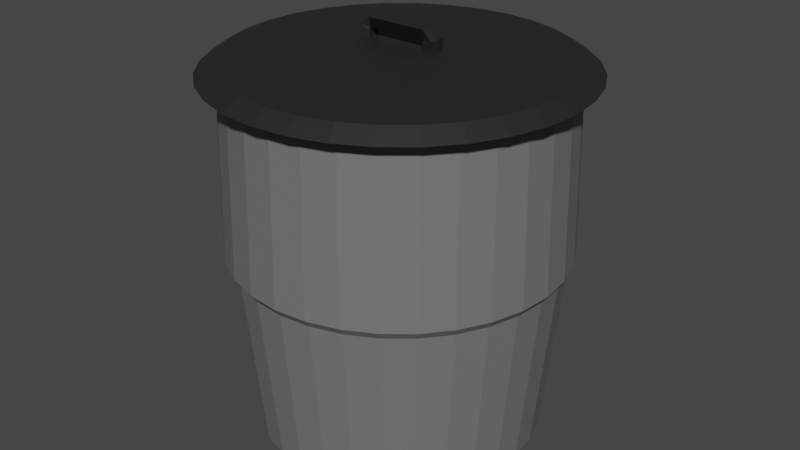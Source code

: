 # Source: Bin_Black_Lid.blend  (saved by Blender 3.1.7; exported with 4.5.12 LTS)
import bpy
from mathutils import Matrix  # noqa: F401  (used for matrix-valued properties, if any)

bpy.ops.wm.read_factory_settings(use_empty=True)
scene = bpy.context.scene
scene.name = 'Scene'

# ---- collections
col_collection = bpy.data.collections.new('Collection'); scene.collection.children.link(col_collection)

# ---- materials (node trees are filled in below, after node groups)
mat_material_002 = bpy.data.materials.new('Material.002')
mat_material_002.use_transparent_shadow = False
mat_material_001 = bpy.data.materials.new('Material.001')
mat_material_001.use_transparent_shadow = False

# ---- material node trees
mat_material_002.use_nodes = True; mat_material_002.node_tree.nodes.clear()
_N = mat_material_002.node_tree.nodes; _L = mat_material_002.node_tree.links
n0 = _N.new('ShaderNodeBsdfPrincipled'); n0.name = 'Principled BSDF'; n0.location = (10, 300)
n0.distribution = 'GGX'
n0.subsurface_method = 'RANDOM_WALK_SKIN'
n0.inputs[0].default_value = (0.1679, 0.1679, 0.1679, 1.0)
n0.inputs[3].default_value = 1.45
n0.inputs[27].default_value = (0.0, 0.0, 0.0, 1.0)
n0.inputs[28].default_value = 1.0
n1 = _N.new('ShaderNodeOutputMaterial'); n1.name = 'Material Output'; n1.location = (300, 300)
_L.new(n0.outputs[0], n1.inputs[0])
n1.is_active_output = True
mat_material_001.use_nodes = True; mat_material_001.node_tree.nodes.clear()
_N = mat_material_001.node_tree.nodes; _L = mat_material_001.node_tree.links
n0 = _N.new('ShaderNodeBsdfPrincipled'); n0.name = 'Principled BSDF'; n0.location = (10, 300)
n0.distribution = 'GGX'
n0.subsurface_method = 'RANDOM_WALK_SKIN'
n0.inputs[0].default_value = (0.01739, 0.01739, 0.01739, 1.0)
n0.inputs[3].default_value = 1.45
n0.inputs[27].default_value = (0.0, 0.0, 0.0, 1.0)
n0.inputs[28].default_value = 1.0
n1 = _N.new('ShaderNodeOutputMaterial'); n1.name = 'Material Output'; n1.location = (300, 300)
_L.new(n0.outputs[0], n1.inputs[0])
n1.is_active_output = True

# ---- world
world_world = bpy.data.worlds.new('World'); scene.world = world_world
world_world.use_nodes = True; world_world.node_tree.nodes.clear()
_N = world_world.node_tree.nodes; _L = world_world.node_tree.links
n0 = _N.new('ShaderNodeOutputWorld'); n0.name = 'World Output'; n0.location = (300, 300)
n1 = _N.new('ShaderNodeBackground'); n1.name = 'Background'; n1.location = (10, 300)
n1.inputs[0].default_value = (0.05088, 0.05088, 0.05088, 1.0)
_L.new(n1.outputs[0], n0.inputs[0])
n0.is_active_output = True
world_world.color = (0.05088, 0.05088, 0.05088)
world_world.use_sun_shadow = False
world_world.sun_shadow_jitter_overblur = 0.0

# ---- meshes
me_cylinder = bpy.data.meshes.new('Cylinder')
me_cylinder.from_pydata([(3.293e-09, 0.8628, -1.0), (5.485e-10, 0.9736, 1.042), (0.1683, 0.8463, -1.0), (0.1899, 0.9549, 1.042), (0.3302, 0.7972, -1.0), (0.3726, 0.8995, 1.042), (0.4794, 0.7174, -1.0), (0.5409, 0.8095, 1.042), (0.6101, 0.6101, -1.0), (0.6884, 0.6884, 1.042), (0.7174, 0.4794, -1.0), (0.8095, 0.5409, 1.042), (0.7972, 0.3302, -1.0), (0.8995, 0.3726, 1.042), (0.8463, 0.1683, -1.0), (0.9549, 0.1899, 1.042), (0.8628, -4.19e-08, -1.0), (0.9736, -4.215e-08, 1.042), (0.8463, -0.1683, -1.0), (0.9549, -0.1899, 1.042), (0.7972, -0.3302, -1.0), (0.8995, -0.3726, 1.042), (0.7174, -0.4794, -1.0), (0.8095, -0.5409, 1.042), (0.6101, -0.6101, -1.0), (0.6884, -0.6884, 1.042), (0.4794, -0.7174, -1.0), (0.5409, -0.8095, 1.042), (0.3302, -0.7972, -1.0), (0.3726, -0.8995, 1.042), (0.1683, -0.8463, -1.0), (0.1899, -0.9549, 1.042), (-7.214e-08, -0.8628, -1.0), (-8.456e-08, -0.9736, 1.042), (-0.1683, -0.8463, -1.0), (-0.1899, -0.9549, 1.042), (-0.3302, -0.7972, -1.0), (-0.3726, -0.8995, 1.042), (-0.4794, -0.7174, -1.0), (-0.5409, -0.8095, 1.042), (-0.6101, -0.6101, -1.0), (-0.6884, -0.6884, 1.042), (-0.7174, -0.4794, -1.0), (-0.8095, -0.5409, 1.042), (-0.7972, -0.3302, -1.0), (-0.8995, -0.3726, 1.042), (-0.8463, -0.1683, -1.0), (-0.9549, -0.1899, 1.042), (-0.8628, 6.108e-09, -1.0), (-0.9736, 1.201e-08, 1.042), (-0.8463, 0.1683, -1.0), (-0.9549, 0.1899, 1.042), (-0.7972, 0.3302, -1.0), (-0.8995, 0.3726, 1.042), (-0.7174, 0.4794, -1.0), (-0.8095, 0.5409, 1.042), (-0.6101, 0.6101, -1.0), (-0.6884, 0.6884, 1.042), (-0.4794, 0.7174, -1.0), (-0.5409, 0.8095, 1.042), (-0.3302, 0.7972, -1.0), (-0.3726, 0.8995, 1.042), (-0.1683, 0.8463, -1.0), (-0.1899, 0.9549, 1.042), (8.183e-10, 0.9659, 4.064e-09), (0.1884, 0.9474, 4.064e-09), (0.3696, 0.8924, 4.064e-09), (0.5366, 0.8031, 4.064e-09), (0.683, 0.683, 4.064e-09), (0.8031, 0.5366, 4.064e-09), (0.8924, 0.3696, 4.064e-09), (0.9474, 0.1884, 4.064e-09), (0.9659, -4.326e-08, 4.064e-09), (0.9474, -0.1884, 4.064e-09), (0.8924, -0.3696, 4.064e-09), (0.8031, -0.5366, 4.064e-09), (0.683, -0.683, 4.064e-09), (0.5366, -0.8031, 4.064e-09), (0.3696, -0.8924, 4.064e-09), (0.1884, -0.9474, 4.064e-09), (-8.362e-08, -0.9659, 4.064e-09), (-0.1884, -0.9474, 4.064e-09), (-0.3696, -0.8924, 4.064e-09), (-0.5366, -0.8031, 4.064e-09), (-0.683, -0.683, 4.064e-09), (-0.8031, -0.5366, 4.064e-09), (-0.8924, -0.3696, 4.064e-09), (-0.9474, -0.1884, 4.064e-09), (-0.9659, 1.048e-08, 4.064e-09), (-0.9474, 0.1884, 4.064e-09), (-0.8924, 0.3696, 4.064e-09), (-0.8031, 0.5366, 4.064e-09), (-0.683, 0.683, 4.064e-09), (-0.5366, 0.8031, 4.064e-09), (-0.3696, 0.8924, 4.064e-09), (-0.1884, 0.9474, 4.064e-09), (0.0, 1.0, 0.04659), (0.1951, 0.9808, 0.04659), (0.3827, 0.9239, 0.04659), (0.5556, 0.8315, 0.04659), (0.7071, 0.7071, 0.04659), (0.8315, 0.5556, 0.04659), (0.9239, 0.3827, 0.04659), (0.9808, 0.1951, 0.04659), (1.0, -4.371e-08, 0.04659), (0.9808, -0.1951, 0.04659), (0.9239, -0.3827, 0.04659), (0.8315, -0.5556, 0.04659), (0.7071, -0.7071, 0.04659), (0.5556, -0.8315, 0.04659), (0.3827, -0.9239, 0.04659), (0.1951, -0.9808, 0.04659), (-8.742e-08, -1.0, 0.04659), (-0.1951, -0.9808, 0.04659), (-0.3827, -0.9239, 0.04659), (-0.5556, -0.8315, 0.04659), (-0.7071, -0.7071, 0.04659), (-0.8315, -0.5556, 0.04659), (-0.9239, -0.3827, 0.04659), (-0.9808, -0.1951, 0.04659), (-1.0, 1.192e-08, 0.04659), (-0.9808, 0.1951, 0.04659), (-0.9239, 0.3827, 0.04659), (-0.8315, 0.5556, 0.04659), (-0.7071, 0.7071, 0.04659), (-0.5556, 0.8315, 0.04659), (-0.3827, 0.9239, 0.04659), (-0.1951, 0.9808, 0.04659), (0.1766, 3.418e-10, 1.273), (0.1767, -0.03974, 1.269), (-0.1721, 1.168e-08, 1.273), (-0.1721, -0.03974, 1.269), (-0.1721, 0.03974, 1.269), (0.1757, 1.204e-08, 1.217), (0.1758, -0.02896, 1.215), (-0.1707, 2.03e-08, 1.217), (-0.1707, -0.02896, 1.215), (-0.1707, 0.02896, 1.215)], [], [(96, 1, 3, 97), (97, 3, 5, 98), (98, 5, 7, 99), (99, 7, 9, 100), (100, 9, 11, 101), (101, 11, 13, 102), (102, 13, 15, 103), (103, 15, 17, 104), (104, 17, 19, 105), (105, 19, 21, 106), (106, 21, 23, 107), (107, 23, 25, 108), (108, 25, 27, 109), (109, 27, 29, 110), (110, 29, 31, 111), (111, 31, 33, 112), (112, 33, 35, 113), (113, 35, 37, 114), (114, 37, 39, 115), (115, 39, 41, 116), (116, 41, 43, 117), (117, 43, 45, 118), (118, 45, 47, 119), (119, 47, 49, 120), (120, 49, 51, 121), (121, 51, 53, 122), (122, 53, 55, 123), (123, 55, 57, 124), (124, 57, 59, 125), (125, 59, 61, 126), (126, 61, 63, 127), (127, 63, 1, 96), (0, 2, 4, 6, 8, 10, 12, 14, 16, 18, 20, 22, 24, 26, 28, 30, 32, 34, 36, 38, 40, 42, 44, 46, 48, 50, 52, 54, 56, 58, 60, 62), (62, 95, 64, 0), (60, 94, 95, 62), (58, 93, 94, 60), (56, 92, 93, 58), (54, 91, 92, 56), (52, 90, 91, 54), (50, 89, 90, 52), (48, 88, 89, 50), (46, 87, 88, 48), (44, 86, 87, 46), (42, 85, 86, 44), (40, 84, 85, 42), (38, 83, 84, 40), (36, 82, 83, 38), (34, 81, 82, 36), (32, 80, 81, 34), (30, 79, 80, 32), (28, 78, 79, 30), (26, 77, 78, 28), (24, 76, 77, 26), (22, 75, 76, 24), (20, 74, 75, 22), (18, 73, 74, 20), (16, 72, 73, 18), (14, 71, 72, 16), (12, 70, 71, 14), (10, 69, 70, 12), (8, 68, 69, 10), (6, 67, 68, 8), (4, 66, 67, 6), (2, 65, 66, 4), (0, 64, 65, 2), (95, 127, 96, 64), (94, 126, 127, 95), (93, 125, 126, 94), (92, 124, 125, 93), (91, 123, 124, 92), (90, 122, 123, 91), (89, 121, 122, 90), (88, 120, 121, 89), (87, 119, 120, 88), (86, 118, 119, 87), (85, 117, 118, 86), (84, 116, 117, 85), (83, 115, 116, 84), (82, 114, 115, 83), (81, 113, 114, 82), (80, 112, 113, 81), (79, 111, 112, 80), (78, 110, 111, 79), (77, 109, 110, 78), (76, 108, 109, 77), (75, 107, 108, 76), (74, 106, 107, 75), (73, 105, 106, 74), (72, 104, 105, 73), (71, 103, 104, 72), (70, 102, 103, 71), (69, 101, 102, 70), (68, 100, 101, 69), (67, 99, 100, 68), (66, 98, 99, 67), (65, 97, 98, 66), (64, 96, 97, 65), (129, 128, 133, 134), (130, 131, 136, 135), (132, 130, 135, 137)])
_uv = me_cylinder.uv_layers.new(name='UVMap')
_uv.uv.foreach_set('vector', [1.0, 0.7616, 1.0, 1.0, 0.9688, 1.0, 0.9688, 0.7616, 0.9688, 0.7616, 0.9688, 1.0, 0.9375, 1.0, 0.9375, 0.7616, 0.9375, 0.7616, 0.9375, 1.0, 0.9062, 1.0, 0.9062, 0.7616, 0.9062, 0.7616, 0.9062, 1.0, 0.875, 1.0, 0.875, 0.7616, 0.875, 0.7616, 0.875, 1.0, 0.8438, 1.0, 0.8438, 0.7616, 0.8438, 0.7616, 0.8438, 1.0, 0.8125, 1.0, 0.8125, 0.7616, 0.8125, 0.7616, 0.8125, 1.0, 0.7812, 1.0, 0.7812, 0.7616, 0.7812, 0.7616, 0.7812, 1.0, 0.75, 1.0, 0.75, 0.7616, 0.75, 0.7616, 0.75, 1.0, 0.7188, 1.0, 0.7188, 0.7616, 0.7188, 0.7616, 0.7188, 1.0, 0.6875, 1.0, 0.6875, 0.7616, 0.6875, 0.7616, 0.6875, 1.0, 0.6562, 1.0, 0.6562, 0.7616, 0.6562, 0.7616, 0.6562, 1.0, 0.625, 1.0, 0.625, 0.7616, 0.625, 0.7616, 0.625, 1.0, 0.5938, 1.0, 0.5938, 0.7616, 0.5938, 0.7616, 0.5938, 1.0, 0.5625, 1.0, 0.5625, 0.7616, 0.5625, 0.7616, 0.5625, 1.0, 0.5312, 1.0, 0.5312, 0.7616, 0.5312, 0.7616, 0.5312, 1.0, 0.5, 1.0, 0.5, 0.7616, 0.5, 0.7616, 0.5, 1.0, 0.4688, 1.0, 0.4688, 0.7616, 0.4688, 0.7616, 0.4688, 1.0, 0.4375, 1.0, 0.4375, 0.7616, 0.4375, 0.7616, 0.4375, 1.0, 0.4062, 1.0, 0.4062, 0.7616, 0.4062, 0.7616, 0.4062, 1.0, 0.375, 1.0, 0.375, 0.7616, 0.375, 0.7616, 0.375, 1.0, 0.3438, 1.0, 0.3438, 0.7616, 0.3438, 0.7616, 0.3438, 1.0, 0.3125, 1.0, 0.3125, 0.7616, 0.3125, 0.7616, 0.3125, 1.0, 0.2812, 1.0, 0.2812, 0.7616, 0.2812, 0.7616, 0.2812, 1.0, 0.25, 1.0, 0.25, 0.7616, 0.25, 0.7616, 0.25, 1.0, 0.2188, 1.0, 0.2188, 0.7616, 0.2188, 0.7616, 0.2188, 1.0, 0.1875, 1.0, 0.1875, 0.7616, 0.1875, 0.7616, 0.1875, 1.0, 0.1562, 1.0, 0.1562, 0.7616, 0.1562, 0.7616, 0.1562, 1.0, 0.125, 1.0, 0.125, 0.7616, 0.125, 0.7616, 0.125, 1.0, 0.09375, 1.0, 0.09375, 0.7616, 0.09375, 0.7616, 0.09375, 1.0, 0.0625, 1.0, 0.0625, 0.7616, 0.0625, 0.7616, 0.0625, 1.0, 0.03125, 1.0, 0.03125, 0.7616, 0.03125, 0.7616, 0.03125, 1.0, 0.0, 1.0, 0.0, 0.7616, 0.75, 0.49, 0.7968, 0.4854, 0.8418, 0.4717, 0.8833, 0.4496, 0.9197, 0.4197, 0.9496, 0.3833, 0.9717, 0.3418, 0.9854, 0.2968, 0.99, 0.25, 0.9854, 0.2032, 0.9717, 0.1582, 0.9496, 0.1167, 0.9197, 0.08029, 0.8833, 0.05045, 0.8418, 0.02827, 0.7968, 0.01461, 0.75, 0.01, 0.7032, 0.01461, 0.6582, 0.02827, 0.6167, 0.05045, 0.5803, 0.08029, 0.5504, 0.1167, 0.5283, 0.1582, 0.5146, 0.2032, 0.51, 0.25, 0.5146, 0.2968, 0.5283, 0.3418, 0.5504, 0.3833, 0.5803, 0.4197, 0.6167, 0.4496, 0.6582, 0.4717, 0.7032, 0.4854, 0.03125, 0.5, 0.03125, 0.75, 0.0, 0.75, 0.0, 0.5, 0.0625, 0.5, 0.0625, 0.75, 0.03125, 0.75, 0.03125, 0.5, 0.09375, 0.5, 0.09375, 0.75, 0.0625, 0.75, 0.0625, 0.5, 0.125, 0.5, 0.125, 0.75, 0.09375, 0.75, 0.09375, 0.5, 0.1562, 0.5, 0.1562, 0.75, 0.125, 0.75, 0.125, 0.5, 0.1875, 0.5, 0.1875, 0.75, 0.1562, 0.75, 0.1562, 0.5, 0.2188, 0.5, 0.2188, 0.75, 0.1875, 0.75, 0.1875, 0.5, 0.25, 0.5, 0.25, 0.75, 0.2188, 0.75, 0.2188, 0.5, 0.2812, 0.5, 0.2812, 0.75, 0.25, 0.75, 0.25, 0.5, 0.3125, 0.5, 0.3125, 0.75, 0.2812, 0.75, 0.2812, 0.5, 0.3438, 0.5, 0.3438, 0.75, 0.3125, 0.75, 0.3125, 0.5, 0.375, 0.5, 0.375, 0.75, 0.3438, 0.75, 0.3438, 0.5, 0.4062, 0.5, 0.4062, 0.75, 0.375, 0.75, 0.375, 0.5, 0.4375, 0.5, 0.4375, 0.75, 0.4062, 0.75, 0.4062, 0.5, 0.4688, 0.5, 0.4688, 0.75, 0.4375, 0.75, 0.4375, 0.5, 0.5, 0.5, 0.5, 0.75, 0.4688, 0.75, 0.4688, 0.5, 0.5312, 0.5, 0.5312, 0.75, 0.5, 0.75, 0.5, 0.5, 0.5625, 0.5, 0.5625, 0.75, 0.5312, 0.75, 0.5312, 0.5, 0.5938, 0.5, 0.5938, 0.75, 0.5625, 0.75, 0.5625, 0.5, 0.625, 0.5, 0.625, 0.75, 0.5938, 0.75, 0.5938, 0.5, 0.6562, 0.5, 0.6562, 0.75, 0.625, 0.75, 0.625, 0.5, 0.6875, 0.5, 0.6875, 0.75, 0.6562, 0.75, 0.6562, 0.5, 0.7188, 0.5, 0.7188, 0.75, 0.6875, 0.75, 0.6875, 0.5, 0.75, 0.5, 0.75, 0.75, 0.7188, 0.75, 0.7188, 0.5, 0.7812, 0.5, 0.7812, 0.75, 0.75, 0.75, 0.75, 0.5, 0.8125, 0.5, 0.8125, 0.75, 0.7812, 0.75, 0.7812, 0.5, 0.8438, 0.5, 0.8438, 0.75, 0.8125, 0.75, 0.8125, 0.5, 0.875, 0.5, 0.875, 0.75, 0.8438, 0.75, 0.8438, 0.5, 0.9062, 0.5, 0.9062, 0.75, 0.875, 0.75, 0.875, 0.5, 0.9375, 0.5, 0.9375, 0.75, 0.9062, 0.75, 0.9062, 0.5, 0.9688, 0.5, 0.9688, 0.75, 0.9375, 0.75, 0.9375, 0.5, 1.0, 0.5, 1.0, 0.75, 0.9688, 0.75, 0.9688, 0.5, 0.03125, 0.75, 0.03125, 0.7616, 0.0, 0.7616, 0.0, 0.75, 0.0625, 0.75, 0.0625, 0.7616, 0.03125, 0.7616, 0.03125, 0.75, 0.09375, 0.75, 0.09375, 0.7616, 0.0625, 0.7616, 0.0625, 0.75, 0.125, 0.75, 0.125, 0.7616, 0.09375, 0.7616, 0.09375, 0.75, 0.1562, 0.75, 0.1562, 0.7616, 0.125, 0.7616, 0.125, 0.75, 0.1875, 0.75, 0.1875, 0.7616, 0.1562, 0.7616, 0.1562, 0.75, 0.2188, 0.75, 0.2188, 0.7616, 0.1875, 0.7616, 0.1875, 0.75, 0.25, 0.75, 0.25, 0.7616, 0.2188, 0.7616, 0.2188, 0.75, 0.2812, 0.75, 0.2812, 0.7616, 0.25, 0.7616, 0.25, 0.75, 0.3125, 0.75, 0.3125, 0.7616, 0.2812, 0.7616, 0.2812, 0.75, 0.3438, 0.75, 0.3438, 0.7616, 0.3125, 0.7616, 0.3125, 0.75, 0.375, 0.75, 0.375, 0.7616, 0.3438, 0.7616, 0.3438, 0.75, 0.4062, 0.75, 0.4062, 0.7616, 0.375, 0.7616, 0.375, 0.75, 0.4375, 0.75, 0.4375, 0.7616, 0.4062, 0.7616, 0.4062, 0.75, 0.4688, 0.75, 0.4688, 0.7616, 0.4375, 0.7616, 0.4375, 0.75, 0.5, 0.75, 0.5, 0.7616, 0.4688, 0.7616, 0.4688, 0.75, 0.5312, 0.75, 0.5312, 0.7616, 0.5, 0.7616, 0.5, 0.75, 0.5625, 0.75, 0.5625, 0.7616, 0.5312, 0.7616, 0.5312, 0.75, 0.5938, 0.75, 0.5938, 0.7616, 0.5625, 0.7616, 0.5625, 0.75, 0.625, 0.75, 0.625, 0.7616, 0.5938, 0.7616, 0.5938, 0.75, 0.6562, 0.75, 0.6562, 0.7616, 0.625, 0.7616, 0.625, 0.75, 0.6875, 0.75, 0.6875, 0.7616, 0.6562, 0.7616, 0.6562, 0.75, 0.7188, 0.75, 0.7188, 0.7616, 0.6875, 0.7616, 0.6875, 0.75, 0.75, 0.75, 0.75, 0.7616, 0.7188, 0.7616, 0.7188, 0.75, 0.7812, 0.75, 0.7812, 0.7616, 0.75, 0.7616, 0.75, 0.75, 0.8125, 0.75, 0.8125, 0.7616, 0.7812, 0.7616, 0.7812, 0.75, 0.8438, 0.75, 0.8438, 0.7616, 0.8125, 0.7616, 0.8125, 0.75, 0.875, 0.75, 0.875, 0.7616, 0.8438, 0.7616, 0.8438, 0.75, 0.9062, 0.75, 0.9062, 0.7616, 0.875, 0.7616, 0.875, 0.75, 0.9375, 0.75, 0.9375, 0.7616, 0.9062, 0.7616, 0.9062, 0.75, 0.9688, 0.75, 0.9688, 0.7616, 0.9375, 0.7616, 0.9375, 0.75, 1.0, 0.75, 1.0, 0.7616, 0.9688, 0.7616, 0.9688, 0.75, 0.7188, 1.0, 0.75, 1.0, 0.75, 1.0, 0.7188, 1.0, 0.25, 1.0, 0.2812, 1.0, 0.2812, 1.0, 0.25, 1.0, 0.2188, 1.0, 0.25, 1.0, 0.25, 1.0, 0.2188, 1.0])
me_cylinder.materials.append(mat_material_002)
me_cylinder.use_remesh_fix_poles = True
me_cylinder.use_remesh_preserve_attributes = False
me_cylinder.update()
me_cylinder_001 = bpy.data.meshes.new('Cylinder.001')
me_cylinder_001.from_pydata([(5.485e-10, 0.9736, 1.042), (0.1899, 0.9549, 1.042), (0.3726, 0.8995, 1.042), (0.5409, 0.8095, 1.042), (0.6884, 0.6884, 1.042), (0.8095, 0.5409, 1.042), (0.8995, 0.3726, 1.042), (0.9549, 0.1899, 1.042), (0.9736, -4.215e-08, 1.042), (0.9549, -0.1899, 1.042), (0.8995, -0.3726, 1.042), (0.8095, -0.5409, 1.042), (0.6884, -0.6884, 1.042), (0.5409, -0.8095, 1.042), (0.3726, -0.8995, 1.042), (0.1899, -0.9549, 1.042), (-8.456e-08, -0.9736, 1.042), (-0.1899, -0.9549, 1.042), (-0.3726, -0.8995, 1.042), (-0.5409, -0.8095, 1.042), (-0.6884, -0.6884, 1.042), (-0.8095, -0.5409, 1.042), (-0.8995, -0.3726, 1.042), (-0.9549, -0.1899, 1.042), (-0.9736, 1.201e-08, 1.042), (-0.9549, 0.1899, 1.042), (-0.8995, 0.3726, 1.042), (-0.8095, 0.5409, 1.042), (-0.6884, 0.6884, 1.042), (-0.5409, 0.8095, 1.042), (-0.3726, 0.8995, 1.042), (-0.1899, 0.9549, 1.042), (0.2018, 1.015, 1.032), (-8.726e-10, 1.034, 1.032), (0.3959, 0.9557, 1.032), (0.5747, 0.8601, 1.032), (0.7315, 0.7315, 1.032), (0.8601, 0.5747, 1.032), (0.9557, 0.3959, 1.032), (1.015, 0.2018, 1.032), (1.034, -4.354e-08, 1.032), (1.015, -0.2018, 1.032), (0.9557, -0.3959, 1.032), (0.8601, -0.5747, 1.032), (0.7315, -0.7315, 1.032), (0.5747, -0.8601, 1.032), (0.3959, -0.9557, 1.032), (0.2018, -1.015, 1.032), (-9.131e-08, -1.034, 1.032), (-0.2018, -1.015, 1.032), (-0.3959, -0.9557, 1.032), (-0.5747, -0.8601, 1.032), (-0.7315, -0.7315, 1.032), (-0.8601, -0.5747, 1.032), (-0.9557, -0.3959, 1.032), (-1.015, -0.2018, 1.032), (-1.034, 1.402e-08, 1.032), (-1.015, 0.2018, 1.032), (-0.9557, 0.3959, 1.032), (-0.8601, 0.5747, 1.032), (-0.7315, 0.7315, 1.032), (-0.5747, 0.8601, 1.032), (-0.3959, 0.9557, 1.032), (-0.2018, 1.015, 1.032), (0.1836, 0.9231, 1.096), (-5.185e-09, 0.9411, 1.096), (0.3602, 0.8695, 1.096), (0.5229, 0.7825, 1.096), (0.6655, 0.6655, 1.096), (0.7825, 0.5229, 1.096), (0.8695, 0.3602, 1.096), (0.9231, 0.1836, 1.096), (0.9411, -4.014e-08, 1.096), (0.9231, -0.1836, 1.096), (0.8695, -0.3602, 1.096), (0.7825, -0.5229, 1.096), (0.6655, -0.6655, 1.096), (0.5229, -0.7825, 1.096), (0.3602, -0.8695, 1.096), (0.1836, -0.9231, 1.096), (-8.746e-08, -0.9411, 1.096), (-0.1836, -0.9231, 1.096), (-0.3602, -0.8695, 1.096), (-0.5229, -0.7825, 1.096), (-0.6655, -0.6655, 1.096), (-0.7825, -0.5229, 1.096), (-0.8695, -0.3602, 1.096), (-0.9231, -0.1836, 1.096), (-0.9411, 1.223e-08, 1.096), (-0.9231, 0.1836, 1.096), (-0.8695, 0.3602, 1.096), (-0.7825, 0.5229, 1.096), (-0.6655, 0.6655, 1.096), (-0.5229, 0.7825, 1.096), (-0.3602, 0.8695, 1.096), (-0.1836, 0.9231, 1.096), (0.1581, 0.7947, 1.112), (-4.625e-09, 0.8102, 1.112), (0.3101, 0.7486, 1.112), (0.4501, 0.6737, 1.112), (0.5729, 0.5729, 1.112), (0.6737, 0.4501, 1.112), (0.7486, 0.3101, 1.112), (0.7947, 0.1581, 1.112), (0.8102, -3.128e-08, 1.112), (0.7947, -0.1581, 1.112), (0.7486, -0.3101, 1.112), (0.6737, -0.4501, 1.112), (0.5729, -0.5729, 1.112), (0.4501, -0.6737, 1.112), (0.3101, -0.7486, 1.112), (0.1581, -0.7947, 1.112), (-7.546e-08, -0.8102, 1.112), (-0.1581, -0.7947, 1.112), (-0.3101, -0.7486, 1.112), (-0.4501, -0.6737, 1.112), (-0.5729, -0.5729, 1.112), (-0.6737, -0.4501, 1.112), (-0.7486, -0.3101, 1.112), (-0.7947, -0.1581, 1.112), (-0.8102, 1.38e-08, 1.112), (-0.7947, 0.1581, 1.112), (-0.7486, 0.3101, 1.112), (-0.6737, 0.4501, 1.112), (-0.5729, 0.5729, 1.112), (-0.4501, 0.6737, 1.112), (-0.3101, 0.7486, 1.112), (-0.1581, 0.7947, 1.112), (0.1341, 0.6743, 1.124), (8.03e-10, 0.6875, 1.124), (0.2631, 0.6352, 1.124), (0.382, 0.5717, 1.124), (0.4862, 0.4862, 1.124), (0.5717, 0.382, 1.124), (0.6352, 0.2631, 1.124), (0.6743, 0.1341, 1.124), (0.6875, -2.22e-08, 1.124), (0.6743, -0.1341, 1.124), (0.6352, -0.2631, 1.124), (0.5717, -0.382, 1.124), (0.4862, -0.4862, 1.124), (0.382, -0.5717, 1.124), (0.2631, -0.6352, 1.124), (0.1341, -0.6743, 1.124), (-5.93e-08, -0.6875, 1.124), (-0.1341, -0.6743, 1.124), (-0.2631, -0.6352, 1.124), (-0.382, -0.5717, 1.124), (-0.4862, -0.4862, 1.124), (-0.5717, -0.382, 1.124), (-0.6352, -0.2631, 1.124), (-0.6743, -0.1341, 1.124), (-0.6875, 1.606e-08, 1.124), (-0.6743, 0.1341, 1.124), (-0.6352, 0.2631, 1.124), (-0.5717, 0.382, 1.124), (-0.4862, 0.4862, 1.124), (-0.382, 0.5717, 1.124), (-0.2631, 0.6352, 1.124), (-0.1341, 0.6743, 1.124), (0.1099, 0.5525, 1.136), (7.565e-10, 0.5634, 1.136), (0.2156, 0.5205, 1.136), (0.313, 0.4684, 1.136), (0.3984, 0.3984, 1.136), (0.4684, 0.313, 1.136), (0.5205, 0.2156, 1.136), (0.5525, 0.1099, 1.136), (0.5634, -1.411e-08, 1.136), (0.5525, -0.1099, 1.136), (0.5205, -0.2156, 1.136), (0.4684, -0.313, 1.136), (0.3984, -0.3984, 1.136), (0.313, -0.4684, 1.136), (0.2156, -0.5205, 1.136), (0.1099, -0.5525, 1.136), (-4.849e-08, -0.5634, 1.136), (-0.1099, -0.5525, 1.136), (-0.2156, -0.5205, 1.136), (-0.313, -0.4684, 1.136), (-0.3984, -0.3984, 1.136), (-0.4684, -0.313, 1.136), (-0.5205, -0.2156, 1.136), (-0.5525, -0.1099, 1.136), (-0.5634, 1.723e-08, 1.136), (-0.5525, 0.1099, 1.136), (-0.5205, 0.2156, 1.136), (-0.4684, 0.313, 1.136), (-0.3984, 0.3984, 1.136), (-0.313, 0.4684, 1.136), (-0.2156, 0.5205, 1.136), (-0.1099, 0.5525, 1.136), (0.09126, 0.4588, 1.144), (-1.914e-10, 0.4678, 1.144), (0.179, 0.4322, 1.144), (0.2599, 0.389, 1.144), (0.3308, 0.3308, 1.144), (0.389, 0.2599, 1.144), (0.4322, 0.179, 1.144), (0.4588, 0.09126, 1.144), (0.4678, -9.287e-09, 1.144), (0.4588, -0.09126, 1.144), (0.4322, -0.179, 1.144), (0.389, -0.2599, 1.144), (0.3308, -0.3308, 1.144), (0.2599, -0.389, 1.144), (0.179, -0.4322, 1.144), (0.09126, -0.4588, 1.144), (-4.109e-08, -0.4678, 1.144), (-0.09126, -0.4588, 1.144), (-0.179, -0.4322, 1.144), (-0.2599, -0.389, 1.144), (-0.3308, -0.3308, 1.144), (-0.389, -0.2599, 1.144), (-0.4322, -0.179, 1.144), (-0.4588, -0.09126, 1.144), (-0.4678, 1.674e-08, 1.144), (-0.4588, 0.09126, 1.144), (-0.4322, 0.179, 1.144), (-0.389, 0.2599, 1.144), (-0.3308, 0.3308, 1.144), (-0.2599, 0.389, 1.144), (-0.179, 0.4322, 1.144), (-0.09126, 0.4588, 1.144), (0.07037, 0.3538, 1.153), (4.735e-09, 0.3607, 1.153), (0.138, 0.3332, 1.153), (0.2004, 0.2999, 1.153), (0.2551, 0.2551, 1.153), (0.2999, 0.2004, 1.153), (0.3332, 0.138, 1.153), (0.3538, 0.07037, 1.153), (0.3607, -4.702e-09, 1.153), (0.3538, -0.07037, 1.153), (0.3332, -0.138, 1.153), (0.2999, -0.2004, 1.153), (0.2551, -0.2551, 1.153), (0.2004, -0.2999, 1.153), (0.138, -0.3332, 1.153), (0.07037, -0.3538, 1.153), (-2.68e-08, -0.3607, 1.153), (-0.07037, -0.3538, 1.153), (-0.138, -0.3332, 1.153), (-0.2004, -0.2999, 1.153), (-0.2551, -0.2551, 1.153), (-0.2999, -0.2004, 1.153), (-0.3332, -0.138, 1.153), (-0.3538, -0.07037, 1.153), (-0.3607, 1.537e-08, 1.153), (-0.3538, 0.07037, 1.153), (-0.3332, 0.138, 1.153), (-0.2999, 0.2004, 1.153), (-0.2551, 0.2551, 1.153), (-0.2004, 0.2999, 1.153), (-0.138, 0.3332, 1.153), (-0.07037, 0.3538, 1.153), (0.05756, 0.2894, 1.158), (9.093e-09, 0.295, 1.158), (0.1129, 0.2726, 1.158), (0.1639, 0.2453, 1.158), (0.2086, 0.2086, 1.158), (0.2453, 0.1639, 1.158), (0.2726, 0.1129, 1.158), (0.2894, 0.05756, 1.158), (0.295, -1.24e-09, 1.158), (0.2894, -0.05756, 1.158), (0.2726, -0.1129, 1.158), (0.2453, -0.1639, 1.158), (0.2086, -0.2086, 1.158), (0.1639, -0.2453, 1.158), (0.1129, -0.2726, 1.158), (0.05756, -0.2894, 1.158), (-1.67e-08, -0.295, 1.158), (-0.05756, -0.2894, 1.158), (-0.1129, -0.2726, 1.158), (-0.1639, -0.2453, 1.158), (-0.2086, -0.2086, 1.158), (-0.2453, -0.1639, 1.158), (-0.2726, -0.1129, 1.158), (-0.2894, -0.05756, 1.158), (-0.295, 1.517e-08, 1.158), (-0.2894, 0.05756, 1.158), (-0.2726, 0.1129, 1.158), (-0.2453, 0.1639, 1.158), (-0.2086, 0.2086, 1.158), (-0.1639, 0.2453, 1.158), (-0.1129, 0.2726, 1.158), (-0.05756, 0.2894, 1.158), (0.04656, 0.2341, 1.162), (1.037e-08, 0.2387, 1.162), (0.09134, 0.2205, 1.162), (0.1326, 0.1985, 1.162), (0.1688, 0.1688, 1.162), (0.1985, 0.1326, 1.162), (0.2205, 0.09134, 1.162), (0.2341, 0.04656, 1.162), (0.2387, 2.278e-09, 1.162), (0.2341, -0.04656, 1.162), (0.2205, -0.09134, 1.162), (0.1985, -0.1326, 1.162), (0.1688, -0.1688, 1.162), (0.1326, -0.1985, 1.162), (0.09134, -0.2205, 1.162), (0.04656, -0.2341, 1.162), (-1.049e-08, -0.2387, 1.162), (-0.04656, -0.2341, 1.162), (-0.09134, -0.2205, 1.162), (-0.1326, -0.1985, 1.162), (-0.1688, -0.1688, 1.162), (-0.1985, -0.1326, 1.162), (-0.2205, -0.09134, 1.162), (-0.2341, -0.04656, 1.162), (-0.2387, 1.556e-08, 1.162), (-0.2341, 0.04656, 1.162), (-0.2205, 0.09134, 1.162), (-0.1985, 0.1326, 1.162), (-0.1688, 0.1688, 1.162), (-0.1326, 0.1985, 1.162), (-0.09134, 0.2205, 1.162), (-0.04656, 0.2341, 1.162), (0.03393, 0.1706, 1.163), (1.11e-08, 0.1739, 1.163), (0.06656, 0.1607, 1.163), (0.09662, 0.1446, 1.163), (0.123, 0.123, 1.163), (0.1446, 0.09662, 1.163), (0.1607, 0.06656, 1.163), (0.1706, 0.03393, 1.163), (0.1739, 7.051e-09, 1.163), (0.1706, -0.03393, 1.163), (0.1607, -0.06656, 1.163), (0.1446, -0.09662, 1.163), (0.123, -0.123, 1.163), (0.09662, -0.1446, 1.163), (0.06656, -0.1607, 1.163), (0.03393, -0.1706, 1.163), (-4.103e-09, -0.1739, 1.163), (-0.03393, -0.1706, 1.163), (-0.06656, -0.1607, 1.163), (-0.09662, -0.1446, 1.163), (-0.123, -0.123, 1.163), (-0.1446, -0.09662, 1.163), (-0.1607, -0.06656, 1.163), (-0.1706, -0.03393, 1.163), (-0.1739, 1.673e-08, 1.163), (-0.1706, 0.03393, 1.163), (-0.1607, 0.06656, 1.163), (-0.1446, 0.09662, 1.163), (-0.123, 0.123, 1.163), (-0.09662, 0.1446, 1.163), (-0.06656, 0.1607, 1.163), (-0.03393, 0.1706, 1.163), (0.2369, 6.642e-10, 1.222), (0.2326, 0.04656, 1.221), (0.2326, -0.04656, 1.221), (-0.2356, 1.348e-08, 1.226), (-0.2315, -0.04656, 1.224), (-0.2315, 0.04656, 1.224), (0.1754, 8.369e-09, 1.202), (0.1722, 0.03393, 1.201), (0.1722, -0.03393, 1.201), (-0.1765, 1.844e-08, 1.199), (-0.1735, -0.03393, 1.198), (-0.1735, 0.03393, 1.198), (0.1766, 3.418e-10, 1.273), (0.1767, 0.03974, 1.269), (0.1767, -0.03974, 1.269), (-0.1721, 1.168e-08, 1.273), (-0.1721, -0.03974, 1.269), (-0.1721, 0.03974, 1.269), (0.1757, 1.204e-08, 1.217), (0.1758, 0.02896, 1.215), (0.1758, -0.02896, 1.215), (-0.1707, 2.03e-08, 1.217), (-0.1707, -0.02896, 1.215), (-0.1707, 0.02896, 1.215)], [], [(4, 3, 35, 36), (48, 47, 79, 80), (13, 12, 44, 45), (22, 21, 53, 54), (31, 30, 62, 63), (9, 8, 40, 41), (18, 17, 49, 50), (27, 26, 58, 59), (5, 4, 36, 37), (14, 13, 45, 46), (23, 22, 54, 55), (1, 0, 33, 32), (0, 31, 63, 33), (10, 9, 41, 42), (19, 18, 50, 51), (28, 27, 59, 60), (6, 5, 37, 38), (15, 14, 46, 47), (24, 23, 55, 56), (2, 1, 32, 34), (11, 10, 42, 43), (20, 19, 51, 52), (29, 28, 60, 61), (7, 6, 38, 39), (16, 15, 47, 48), (25, 24, 56, 57), (3, 2, 34, 35), (12, 11, 43, 44), (21, 20, 52, 53), (30, 29, 61, 62), (8, 7, 39, 40), (17, 16, 48, 49), (26, 25, 57, 58), (89, 88, 120, 121), (35, 34, 66, 67), (62, 61, 93, 94), (49, 48, 80, 81), (36, 35, 67, 68), (63, 62, 94, 95), (50, 49, 81, 82), (37, 36, 68, 69), (33, 63, 95, 65), (51, 50, 82, 83), (38, 37, 69, 70), (52, 51, 83, 84), (39, 38, 70, 71), (53, 52, 84, 85), (40, 39, 71, 72), (54, 53, 85, 86), (41, 40, 72, 73), (55, 54, 86, 87), (42, 41, 73, 74), (56, 55, 87, 88), (43, 42, 74, 75), (57, 56, 88, 89), (44, 43, 75, 76), (58, 57, 89, 90), (45, 44, 76, 77), (59, 58, 90, 91), (46, 45, 77, 78), (32, 33, 65, 64), (60, 59, 91, 92), (47, 46, 78, 79), (34, 32, 64, 66), (61, 60, 92, 93), (96, 97, 129, 128), (76, 75, 107, 108), (90, 89, 121, 122), (77, 76, 108, 109), (91, 90, 122, 123), (78, 77, 109, 110), (64, 65, 97, 96), (92, 91, 123, 124), (79, 78, 110, 111), (66, 64, 96, 98), (93, 92, 124, 125), (80, 79, 111, 112), (67, 66, 98, 99), (94, 93, 125, 126), (81, 80, 112, 113), (68, 67, 99, 100), (95, 94, 126, 127), (82, 81, 113, 114), (69, 68, 100, 101), (65, 95, 127, 97), (83, 82, 114, 115), (70, 69, 101, 102), (84, 83, 115, 116), (71, 70, 102, 103), (85, 84, 116, 117), (72, 71, 103, 104), (86, 85, 117, 118), (73, 72, 104, 105), (87, 86, 118, 119), (74, 73, 105, 106), (88, 87, 119, 120), (75, 74, 106, 107), (132, 131, 163, 164), (124, 123, 155, 156), (111, 110, 142, 143), (98, 96, 128, 130), (125, 124, 156, 157), (112, 111, 143, 144), (99, 98, 130, 131), (126, 125, 157, 158), (113, 112, 144, 145), (100, 99, 131, 132), (127, 126, 158, 159), (114, 113, 145, 146), (101, 100, 132, 133), (97, 127, 159, 129), (115, 114, 146, 147), (102, 101, 133, 134), (116, 115, 147, 148), (103, 102, 134, 135), (117, 116, 148, 149), (104, 103, 135, 136), (118, 117, 149, 150), (105, 104, 136, 137), (119, 118, 150, 151), (106, 105, 137, 138), (120, 119, 151, 152), (107, 106, 138, 139), (121, 120, 152, 153), (108, 107, 139, 140), (122, 121, 153, 154), (109, 108, 140, 141), (123, 122, 154, 155), (110, 109, 141, 142), (167, 166, 198, 199), (159, 158, 190, 191), (146, 145, 177, 178), (133, 132, 164, 165), (129, 159, 191, 161), (147, 146, 178, 179), (134, 133, 165, 166), (148, 147, 179, 180), (135, 134, 166, 167), (149, 148, 180, 181), (136, 135, 167, 168), (150, 149, 181, 182), (137, 136, 168, 169), (151, 150, 182, 183), (138, 137, 169, 170), (152, 151, 183, 184), (139, 138, 170, 171), (153, 152, 184, 185), (140, 139, 171, 172), (154, 153, 185, 186), (141, 140, 172, 173), (155, 154, 186, 187), (142, 141, 173, 174), (128, 129, 161, 160), (156, 155, 187, 188), (143, 142, 174, 175), (130, 128, 160, 162), (157, 156, 188, 189), (144, 143, 175, 176), (131, 130, 162, 163), (158, 157, 189, 190), (145, 144, 176, 177), (202, 201, 233, 234), (181, 180, 212, 213), (168, 167, 199, 200), (182, 181, 213, 214), (169, 168, 200, 201), (183, 182, 214, 215), (170, 169, 201, 202), (184, 183, 215, 216), (171, 170, 202, 203), (185, 184, 216, 217), (172, 171, 203, 204), (186, 185, 217, 218), (173, 172, 204, 205), (187, 186, 218, 219), (174, 173, 205, 206), (160, 161, 193, 192), (188, 187, 219, 220), (175, 174, 206, 207), (162, 160, 192, 194), (189, 188, 220, 221), (176, 175, 207, 208), (163, 162, 194, 195), (190, 189, 221, 222), (177, 176, 208, 209), (164, 163, 195, 196), (191, 190, 222, 223), (178, 177, 209, 210), (165, 164, 196, 197), (161, 191, 223, 193), (179, 178, 210, 211), (166, 165, 197, 198), (180, 179, 211, 212), (237, 236, 268, 269), (216, 215, 247, 248), (203, 202, 234, 235), (217, 216, 248, 249), (204, 203, 235, 236), (218, 217, 249, 250), (205, 204, 236, 237), (219, 218, 250, 251), (206, 205, 237, 238), (192, 193, 225, 224), (220, 219, 251, 252), (207, 206, 238, 239), (194, 192, 224, 226), (221, 220, 252, 253), (208, 207, 239, 240), (195, 194, 226, 227), (222, 221, 253, 254), (209, 208, 240, 241), (196, 195, 227, 228), (223, 222, 254, 255), (210, 209, 241, 242), (197, 196, 228, 229), (193, 223, 255, 225), (211, 210, 242, 243), (198, 197, 229, 230), (212, 211, 243, 244), (199, 198, 230, 231), (213, 212, 244, 245), (200, 199, 231, 232), (214, 213, 245, 246), (201, 200, 232, 233), (215, 214, 246, 247), (272, 271, 303, 304), (251, 250, 282, 283), (238, 237, 269, 270), (224, 225, 257, 256), (252, 251, 283, 284), (239, 238, 270, 271), (226, 224, 256, 258), (253, 252, 284, 285), (240, 239, 271, 272), (227, 226, 258, 259), (254, 253, 285, 286), (241, 240, 272, 273), (228, 227, 259, 260), (255, 254, 286, 287), (242, 241, 273, 274), (229, 228, 260, 261), (225, 255, 287, 257), (243, 242, 274, 275), (230, 229, 261, 262), (244, 243, 275, 276), (231, 230, 262, 263), (245, 244, 276, 277), (232, 231, 263, 264), (246, 245, 277, 278), (233, 232, 264, 265), (247, 246, 278, 279), (234, 233, 265, 266), (248, 247, 279, 280), (235, 234, 266, 267), (249, 248, 280, 281), (236, 235, 267, 268), (250, 249, 281, 282), (307, 306, 338, 339), (259, 258, 290, 291), (286, 285, 317, 318), (273, 272, 304, 305), (260, 259, 291, 292), (287, 286, 318, 319), (274, 273, 305, 306), (261, 260, 292, 293), (257, 287, 319, 289), (275, 274, 306, 307), (262, 261, 293, 294), (276, 275, 307, 308), (263, 262, 294, 295), (277, 276, 308, 309), (264, 263, 295, 296), (278, 277, 309, 310), (265, 264, 296, 297), (279, 278, 310, 311), (266, 265, 297, 298), (280, 279, 311, 312), (267, 266, 298, 299), (281, 280, 312, 313), (268, 267, 299, 300), (282, 281, 313, 314), (269, 268, 300, 301), (283, 282, 314, 315), (270, 269, 301, 302), (256, 257, 289, 288), (284, 283, 315, 316), (271, 270, 302, 303), (258, 256, 288, 290), (285, 284, 316, 317), (320, 321, 351, 350, 349, 348, 347, 346, 345, 344, 343, 342, 341, 340, 339, 338, 337, 336, 335, 334, 333, 332, 331, 330, 329, 328, 327, 326, 325, 324, 323, 322), (294, 293, 325, 326), (308, 307, 339, 340), (295, 294, 326, 327), (309, 308, 340, 341), (328, 329, 360, 358), (310, 309, 341, 342), (311, 343, 362, 356), (311, 310, 342, 343), (298, 297, 329, 330), (296, 295, 353, 352), (299, 298, 330, 331), (313, 312, 355, 357), (300, 299, 331, 332), (314, 313, 345, 346), (301, 300, 332, 333), (315, 314, 346, 347), (302, 301, 333, 334), (288, 289, 321, 320), (316, 315, 347, 348), (303, 302, 334, 335), (290, 288, 320, 322), (317, 316, 348, 349), (304, 303, 335, 336), (291, 290, 322, 323), (318, 317, 349, 350), (305, 304, 336, 337), (292, 291, 323, 324), (319, 318, 350, 351), (306, 305, 337, 338), (293, 292, 324, 325), (289, 319, 351, 321), (362, 361, 373, 374), (355, 356, 368, 367), (358, 360, 372, 370), (353, 359, 371, 365), (345, 313, 357, 363), (297, 296, 352, 354), (343, 344, 361, 362), (295, 327, 359, 353), (312, 311, 356, 355), (329, 297, 354, 360), (344, 345, 363, 361), (327, 328, 358, 359), (364, 365, 371, 370), (363, 357, 369, 375), (357, 355, 367, 369), (360, 354, 366, 372), (352, 353, 365, 364), (361, 363, 375, 373), (359, 358, 370, 371), (356, 362, 374, 368), (354, 352, 364, 366), (365, 369, 367, 364), (368, 366, 364, 367), (366, 368, 374, 372), (368, 366, 372, 370, 373, 374), (375, 371, 370, 373), (369, 365, 371, 375)])
_uv = me_cylinder_001.uv_layers.new(name='UVMap')
_uv.uv.foreach_set('vector', [0.875, 1.0, 0.9062, 1.0, 0.9062, 1.0, 0.875, 1.0, 0.5, 1.0, 0.5312, 1.0, 0.5312, 1.0, 0.5, 1.0, 0.5938, 1.0, 0.625, 1.0, 0.625, 1.0, 0.5938, 1.0, 0.3125, 1.0, 0.3438, 1.0, 0.3438, 1.0, 0.3125, 1.0, 0.03125, 1.0, 0.0625, 1.0, 0.0625, 1.0, 0.03125, 1.0, 0.7188, 1.0, 0.75, 1.0, 0.75, 1.0, 0.7188, 1.0, 0.4375, 1.0, 0.4688, 1.0, 0.4688, 1.0, 0.4375, 1.0, 0.1562, 1.0, 0.1875, 1.0, 0.1875, 1.0, 0.1562, 1.0, 0.8438, 1.0, 0.875, 1.0, 0.875, 1.0, 0.8438, 1.0, 0.5625, 1.0, 0.5938, 1.0, 0.5938, 1.0, 0.5625, 1.0, 0.2812, 1.0, 0.3125, 1.0, 0.3125, 1.0, 0.2812, 1.0, 0.9688, 1.0, 1.0, 1.0, 1.0, 1.0, 0.9688, 1.0, 0.0, 1.0, 0.03125, 1.0, 0.03125, 1.0, 0.0, 1.0, 0.6875, 1.0, 0.7188, 1.0, 0.7188, 1.0, 0.6875, 1.0, 0.4062, 1.0, 0.4375, 1.0, 0.4375, 1.0, 0.4062, 1.0, 0.125, 1.0, 0.1562, 1.0, 0.1562, 1.0, 0.125, 1.0, 0.8125, 1.0, 0.8438, 1.0, 0.8438, 1.0, 0.8125, 1.0, 0.5312, 1.0, 0.5625, 1.0, 0.5625, 1.0, 0.5312, 1.0, 0.25, 1.0, 0.2812, 1.0, 0.2812, 1.0, 0.25, 1.0, 0.9375, 1.0, 0.9688, 1.0, 0.9688, 1.0, 0.9375, 1.0, 0.6562, 1.0, 0.6875, 1.0, 0.6875, 1.0, 0.6562, 1.0, 0.375, 1.0, 0.4062, 1.0, 0.4062, 1.0, 0.375, 1.0, 0.09375, 1.0, 0.125, 1.0, 0.125, 1.0, 0.09375, 1.0, 0.7812, 1.0, 0.8125, 1.0, 0.8125, 1.0, 0.7812, 1.0, 0.5, 1.0, 0.5312, 1.0, 0.5312, 1.0, 0.5, 1.0, 0.2188, 1.0, 0.25, 1.0, 0.25, 1.0, 0.2188, 1.0, 0.9062, 1.0, 0.9375, 1.0, 0.9375, 1.0, 0.9062, 1.0, 0.625, 1.0, 0.6562, 1.0, 0.6562, 1.0, 0.625, 1.0, 0.3438, 1.0, 0.375, 1.0, 0.375, 1.0, 0.3438, 1.0, 0.0625, 1.0, 0.09375, 1.0, 0.09375, 1.0, 0.0625, 1.0, 0.75, 1.0, 0.7812, 1.0, 0.7812, 1.0, 0.75, 1.0, 0.4688, 1.0, 0.5, 1.0, 0.5, 1.0, 0.4688, 1.0, 0.1875, 1.0, 0.2188, 1.0, 0.2188, 1.0, 0.1875, 1.0, 0.2188, 1.0, 0.25, 1.0, 0.25, 1.0, 0.2188, 1.0, 0.9062, 1.0, 0.9375, 1.0, 0.9375, 1.0, 0.9062, 1.0, 0.0625, 1.0, 0.09375, 1.0, 0.09375, 1.0, 0.0625, 1.0, 0.4688, 1.0, 0.5, 1.0, 0.5, 1.0, 0.4688, 1.0, 0.875, 1.0, 0.9062, 1.0, 0.9062, 1.0, 0.875, 1.0, 0.03125, 1.0, 0.0625, 1.0, 0.0625, 1.0, 0.03125, 1.0, 0.4375, 1.0, 0.4688, 1.0, 0.4688, 1.0, 0.4375, 1.0, 0.8438, 1.0, 0.875, 1.0, 0.875, 1.0, 0.8438, 1.0, 0.0, 1.0, 0.03125, 1.0, 0.03125, 1.0, 0.0, 1.0, 0.4062, 1.0, 0.4375, 1.0, 0.4375, 1.0, 0.4062, 1.0, 0.8125, 1.0, 0.8438, 1.0, 0.8438, 1.0, 0.8125, 1.0, 0.375, 1.0, 0.4062, 1.0, 0.4062, 1.0, 0.375, 1.0, 0.7812, 1.0, 0.8125, 1.0, 0.8125, 1.0, 0.7812, 1.0, 0.3438, 1.0, 0.375, 1.0, 0.375, 1.0, 0.3438, 1.0, 0.75, 1.0, 0.7812, 1.0, 0.7812, 1.0, 0.75, 1.0, 0.3125, 1.0, 0.3438, 1.0, 0.3438, 1.0, 0.3125, 1.0, 0.7188, 1.0, 0.75, 1.0, 0.75, 1.0, 0.7188, 1.0, 0.2812, 1.0, 0.3125, 1.0, 0.3125, 1.0, 0.2812, 1.0, 0.6875, 1.0, 0.7188, 1.0, 0.7188, 1.0, 0.6875, 1.0, 0.25, 1.0, 0.2812, 1.0, 0.2812, 1.0, 0.25, 1.0, 0.6562, 1.0, 0.6875, 1.0, 0.6875, 1.0, 0.6562, 1.0, 0.2188, 1.0, 0.25, 1.0, 0.25, 1.0, 0.2188, 1.0, 0.625, 1.0, 0.6562, 1.0, 0.6562, 1.0, 0.625, 1.0, 0.1875, 1.0, 0.2188, 1.0, 0.2188, 1.0, 0.1875, 1.0, 0.5938, 1.0, 0.625, 1.0, 0.625, 1.0, 0.5938, 1.0, 0.1562, 1.0, 0.1875, 1.0, 0.1875, 1.0, 0.1562, 1.0, 0.5625, 1.0, 0.5938, 1.0, 0.5938, 1.0, 0.5625, 1.0, 0.9688, 1.0, 1.0, 1.0, 1.0, 1.0, 0.9688, 1.0, 0.125, 1.0, 0.1562, 1.0, 0.1562, 1.0, 0.125, 1.0, 0.5312, 1.0, 0.5625, 1.0, 0.5625, 1.0, 0.5312, 1.0, 0.9375, 1.0, 0.9688, 1.0, 0.9688, 1.0, 0.9375, 1.0, 0.09375, 1.0, 0.125, 1.0, 0.125, 1.0, 0.09375, 1.0, 0.9688, 1.0, 1.0, 1.0, 1.0, 1.0, 0.9688, 1.0, 0.625, 1.0, 0.6562, 1.0, 0.6562, 1.0, 0.625, 1.0, 0.1875, 1.0, 0.2188, 1.0, 0.2188, 1.0, 0.1875, 1.0, 0.5938, 1.0, 0.625, 1.0, 0.625, 1.0, 0.5938, 1.0, 0.1562, 1.0, 0.1875, 1.0, 0.1875, 1.0, 0.1562, 1.0, 0.5625, 1.0, 0.5938, 1.0, 0.5938, 1.0, 0.5625, 1.0, 0.9688, 1.0, 1.0, 1.0, 1.0, 1.0, 0.9688, 1.0, 0.125, 1.0, 0.1562, 1.0, 0.1562, 1.0, 0.125, 1.0, 0.5312, 1.0, 0.5625, 1.0, 0.5625, 1.0, 0.5312, 1.0, 0.9375, 1.0, 0.9688, 1.0, 0.9688, 1.0, 0.9375, 1.0, 0.09375, 1.0, 0.125, 1.0, 0.125, 1.0, 0.09375, 1.0, 0.5, 1.0, 0.5312, 1.0, 0.5312, 1.0, 0.5, 1.0, 0.9062, 1.0, 0.9375, 1.0, 0.9375, 1.0, 0.9062, 1.0, 0.0625, 1.0, 0.09375, 1.0, 0.09375, 1.0, 0.0625, 1.0, 0.4688, 1.0, 0.5, 1.0, 0.5, 1.0, 0.4688, 1.0, 0.875, 1.0, 0.9062, 1.0, 0.9062, 1.0, 0.875, 1.0, 0.03125, 1.0, 0.0625, 1.0, 0.0625, 1.0, 0.03125, 1.0, 0.4375, 1.0, 0.4688, 1.0, 0.4688, 1.0, 0.4375, 1.0, 0.8438, 1.0, 0.875, 1.0, 0.875, 1.0, 0.8438, 1.0, 0.0, 1.0, 0.03125, 1.0, 0.03125, 1.0, 0.0, 1.0, 0.4062, 1.0, 0.4375, 1.0, 0.4375, 1.0, 0.4062, 1.0, 0.8125, 1.0, 0.8438, 1.0, 0.8438, 1.0, 0.8125, 1.0, 0.375, 1.0, 0.4062, 1.0, 0.4062, 1.0, 0.375, 1.0, 0.7812, 1.0, 0.8125, 1.0, 0.8125, 1.0, 0.7812, 1.0, 0.3438, 1.0, 0.375, 1.0, 0.375, 1.0, 0.3438, 1.0, 0.75, 1.0, 0.7812, 1.0, 0.7812, 1.0, 0.75, 1.0, 0.3125, 1.0, 0.3438, 1.0, 0.3438, 1.0, 0.3125, 1.0, 0.7188, 1.0, 0.75, 1.0, 0.75, 1.0, 0.7188, 1.0, 0.2812, 1.0, 0.3125, 1.0, 0.3125, 1.0, 0.2812, 1.0, 0.6875, 1.0, 0.7188, 1.0, 0.7188, 1.0, 0.6875, 1.0, 0.25, 1.0, 0.2812, 1.0, 0.2812, 1.0, 0.25, 1.0, 0.6562, 1.0, 0.6875, 1.0, 0.6875, 1.0, 0.6562, 1.0, 0.875, 1.0, 0.9062, 1.0, 0.9062, 1.0, 0.875, 1.0, 0.125, 1.0, 0.1562, 1.0, 0.1562, 1.0, 0.125, 1.0, 0.5312, 1.0, 0.5625, 1.0, 0.5625, 1.0, 0.5312, 1.0, 0.9375, 1.0, 0.9688, 1.0, 0.9688, 1.0, 0.9375, 1.0, 0.09375, 1.0, 0.125, 1.0, 0.125, 1.0, 0.09375, 1.0, 0.5, 1.0, 0.5312, 1.0, 0.5312, 1.0, 0.5, 1.0, 0.9062, 1.0, 0.9375, 1.0, 0.9375, 1.0, 0.9062, 1.0, 0.0625, 1.0, 0.09375, 1.0, 0.09375, 1.0, 0.0625, 1.0, 0.4688, 1.0, 0.5, 1.0, 0.5, 1.0, 0.4688, 1.0, 0.875, 1.0, 0.9062, 1.0, 0.9062, 1.0, 0.875, 1.0, 0.03125, 1.0, 0.0625, 1.0, 0.0625, 1.0, 0.03125, 1.0, 0.4375, 1.0, 0.4688, 1.0, 0.4688, 1.0, 0.4375, 1.0, 0.8438, 1.0, 0.875, 1.0, 0.875, 1.0, 0.8438, 1.0, 0.0, 1.0, 0.03125, 1.0, 0.03125, 1.0, 0.0, 1.0, 0.4062, 1.0, 0.4375, 1.0, 0.4375, 1.0, 0.4062, 1.0, 0.8125, 1.0, 0.8438, 1.0, 0.8438, 1.0, 0.8125, 1.0, 0.375, 1.0, 0.4062, 1.0, 0.4062, 1.0, 0.375, 1.0, 0.7812, 1.0, 0.8125, 1.0, 0.8125, 1.0, 0.7812, 1.0, 0.3438, 1.0, 0.375, 1.0, 0.375, 1.0, 0.3438, 1.0, 0.75, 1.0, 0.7812, 1.0, 0.7812, 1.0, 0.75, 1.0, 0.3125, 1.0, 0.3438, 1.0, 0.3438, 1.0, 0.3125, 1.0, 0.7188, 1.0, 0.75, 1.0, 0.75, 1.0, 0.7188, 1.0, 0.2812, 1.0, 0.3125, 1.0, 0.3125, 1.0, 0.2812, 1.0, 0.6875, 1.0, 0.7188, 1.0, 0.7188, 1.0, 0.6875, 1.0, 0.25, 1.0, 0.2812, 1.0, 0.2812, 1.0, 0.25, 1.0, 0.6562, 1.0, 0.6875, 1.0, 0.6875, 1.0, 0.6562, 1.0, 0.2188, 1.0, 0.25, 1.0, 0.25, 1.0, 0.2188, 1.0, 0.625, 1.0, 0.6562, 1.0, 0.6562, 1.0, 0.625, 1.0, 0.1875, 1.0, 0.2188, 1.0, 0.2188, 1.0, 0.1875, 1.0, 0.5938, 1.0, 0.625, 1.0, 0.625, 1.0, 0.5938, 1.0, 0.1562, 1.0, 0.1875, 1.0, 0.1875, 1.0, 0.1562, 1.0, 0.5625, 1.0, 0.5938, 1.0, 0.5938, 1.0, 0.5625, 1.0, 0.7812, 1.0, 0.8125, 1.0, 0.8125, 1.0, 0.7812, 1.0, 0.03125, 1.0, 0.0625, 1.0, 0.0625, 1.0, 0.03125, 1.0, 0.4375, 1.0, 0.4688, 1.0, 0.4688, 1.0, 0.4375, 1.0, 0.8438, 1.0, 0.875, 1.0, 0.875, 1.0, 0.8438, 1.0, 0.0, 1.0, 0.03125, 1.0, 0.03125, 1.0, 0.0, 1.0, 0.4062, 1.0, 0.4375, 1.0, 0.4375, 1.0, 0.4062, 1.0, 0.8125, 1.0, 0.8438, 1.0, 0.8438, 1.0, 0.8125, 1.0, 0.375, 1.0, 0.4062, 1.0, 0.4062, 1.0, 0.375, 1.0, 0.7812, 1.0, 0.8125, 1.0, 0.8125, 1.0, 0.7812, 1.0, 0.3438, 1.0, 0.375, 1.0, 0.375, 1.0, 0.3438, 1.0, 0.75, 1.0, 0.7812, 1.0, 0.7812, 1.0, 0.75, 1.0, 0.3125, 1.0, 0.3438, 1.0, 0.3438, 1.0, 0.3125, 1.0, 0.7188, 1.0, 0.75, 1.0, 0.75, 1.0, 0.7188, 1.0, 0.2812, 1.0, 0.3125, 1.0, 0.3125, 1.0, 0.2812, 1.0, 0.6875, 1.0, 0.7188, 1.0, 0.7188, 1.0, 0.6875, 1.0, 0.25, 1.0, 0.2812, 1.0, 0.2812, 1.0, 0.25, 1.0, 0.6562, 1.0, 0.6875, 1.0, 0.6875, 1.0, 0.6562, 1.0, 0.2188, 1.0, 0.25, 1.0, 0.25, 1.0, 0.2188, 1.0, 0.625, 1.0, 0.6562, 1.0, 0.6562, 1.0, 0.625, 1.0, 0.1875, 1.0, 0.2188, 1.0, 0.2188, 1.0, 0.1875, 1.0, 0.5938, 1.0, 0.625, 1.0, 0.625, 1.0, 0.5938, 1.0, 0.1562, 1.0, 0.1875, 1.0, 0.1875, 1.0, 0.1562, 1.0, 0.5625, 1.0, 0.5938, 1.0, 0.5938, 1.0, 0.5625, 1.0, 0.9688, 1.0, 1.0, 1.0, 1.0, 1.0, 0.9688, 1.0, 0.125, 1.0, 0.1562, 1.0, 0.1562, 1.0, 0.125, 1.0, 0.5312, 1.0, 0.5625, 1.0, 0.5625, 1.0, 0.5312, 1.0, 0.9375, 1.0, 0.9688, 1.0, 0.9688, 1.0, 0.9375, 1.0, 0.09375, 1.0, 0.125, 1.0, 0.125, 1.0, 0.09375, 1.0, 0.5, 1.0, 0.5312, 1.0, 0.5312, 1.0, 0.5, 1.0, 0.9062, 1.0, 0.9375, 1.0, 0.9375, 1.0, 0.9062, 1.0, 0.0625, 1.0, 0.09375, 1.0, 0.09375, 1.0, 0.0625, 1.0, 0.4688, 1.0, 0.5, 1.0, 0.5, 1.0, 0.4688, 1.0, 0.6875, 1.0, 0.7188, 1.0, 0.7188, 1.0, 0.6875, 1.0, 0.3438, 1.0, 0.375, 1.0, 0.375, 1.0, 0.3438, 1.0, 0.75, 1.0, 0.7812, 1.0, 0.7812, 1.0, 0.75, 1.0, 0.3125, 1.0, 0.3438, 1.0, 0.3438, 1.0, 0.3125, 1.0, 0.7188, 1.0, 0.75, 1.0, 0.75, 1.0, 0.7188, 1.0, 0.2812, 1.0, 0.3125, 1.0, 0.3125, 1.0, 0.2812, 1.0, 0.6875, 1.0, 0.7188, 1.0, 0.7188, 1.0, 0.6875, 1.0, 0.25, 1.0, 0.2812, 1.0, 0.2812, 1.0, 0.25, 1.0, 0.6562, 1.0, 0.6875, 1.0, 0.6875, 1.0, 0.6562, 1.0, 0.2188, 1.0, 0.25, 1.0, 0.25, 1.0, 0.2188, 1.0, 0.625, 1.0, 0.6562, 1.0, 0.6562, 1.0, 0.625, 1.0, 0.1875, 1.0, 0.2188, 1.0, 0.2188, 1.0, 0.1875, 1.0, 0.5938, 1.0, 0.625, 1.0, 0.625, 1.0, 0.5938, 1.0, 0.1562, 1.0, 0.1875, 1.0, 0.1875, 1.0, 0.1562, 1.0, 0.5625, 1.0, 0.5938, 1.0, 0.5938, 1.0, 0.5625, 1.0, 0.9688, 1.0, 1.0, 1.0, 1.0, 1.0, 0.9688, 1.0, 0.125, 1.0, 0.1562, 1.0, 0.1562, 1.0, 0.125, 1.0, 0.5312, 1.0, 0.5625, 1.0, 0.5625, 1.0, 0.5312, 1.0, 0.9375, 1.0, 0.9688, 1.0, 0.9688, 1.0, 0.9375, 1.0, 0.09375, 1.0, 0.125, 1.0, 0.125, 1.0, 0.09375, 1.0, 0.5, 1.0, 0.5312, 1.0, 0.5312, 1.0, 0.5, 1.0, 0.9062, 1.0, 0.9375, 1.0, 0.9375, 1.0, 0.9062, 1.0, 0.0625, 1.0, 0.09375, 1.0, 0.09375, 1.0, 0.0625, 1.0, 0.4688, 1.0, 0.5, 1.0, 0.5, 1.0, 0.4688, 1.0, 0.875, 1.0, 0.9062, 1.0, 0.9062, 1.0, 0.875, 1.0, 0.03125, 1.0, 0.0625, 1.0, 0.0625, 1.0, 0.03125, 1.0, 0.4375, 1.0, 0.4688, 1.0, 0.4688, 1.0, 0.4375, 1.0, 0.8438, 1.0, 0.875, 1.0, 0.875, 1.0, 0.8438, 1.0, 0.0, 1.0, 0.03125, 1.0, 0.03125, 1.0, 0.0, 1.0, 0.4062, 1.0, 0.4375, 1.0, 0.4375, 1.0, 0.4062, 1.0, 0.8125, 1.0, 0.8438, 1.0, 0.8438, 1.0, 0.8125, 1.0, 0.375, 1.0, 0.4062, 1.0, 0.4062, 1.0, 0.375, 1.0, 0.5938, 1.0, 0.625, 1.0, 0.625, 1.0, 0.5938, 1.0, 0.25, 1.0, 0.2812, 1.0, 0.2812, 1.0, 0.25, 1.0, 0.6562, 1.0, 0.6875, 1.0, 0.6875, 1.0, 0.6562, 1.0, 0.2188, 1.0, 0.25, 1.0, 0.25, 1.0, 0.2188, 1.0, 0.625, 1.0, 0.6562, 1.0, 0.6562, 1.0, 0.625, 1.0, 0.1875, 1.0, 0.2188, 1.0, 0.2188, 1.0, 0.1875, 1.0, 0.5938, 1.0, 0.625, 1.0, 0.625, 1.0, 0.5938, 1.0, 0.1562, 1.0, 0.1875, 1.0, 0.1875, 1.0, 0.1562, 1.0, 0.5625, 1.0, 0.5938, 1.0, 0.5938, 1.0, 0.5625, 1.0, 0.9688, 1.0, 1.0, 1.0, 1.0, 1.0, 0.9688, 1.0, 0.125, 1.0, 0.1562, 1.0, 0.1562, 1.0, 0.125, 1.0, 0.5312, 1.0, 0.5625, 1.0, 0.5625, 1.0, 0.5312, 1.0, 0.9375, 1.0, 0.9688, 1.0, 0.9688, 1.0, 0.9375, 1.0, 0.09375, 1.0, 0.125, 1.0, 0.125, 1.0, 0.09375, 1.0, 0.5, 1.0, 0.5312, 1.0, 0.5312, 1.0, 0.5, 1.0, 0.9062, 1.0, 0.9375, 1.0, 0.9375, 1.0, 0.9062, 1.0, 0.0625, 1.0, 0.09375, 1.0, 0.09375, 1.0, 0.0625, 1.0, 0.4688, 1.0, 0.5, 1.0, 0.5, 1.0, 0.4688, 1.0, 0.875, 1.0, 0.9062, 1.0, 0.9062, 1.0, 0.875, 1.0, 0.03125, 1.0, 0.0625, 1.0, 0.0625, 1.0, 0.03125, 1.0, 0.4375, 1.0, 0.4688, 1.0, 0.4688, 1.0, 0.4375, 1.0, 0.8438, 1.0, 0.875, 1.0, 0.875, 1.0, 0.8438, 1.0, 0.0, 1.0, 0.03125, 1.0, 0.03125, 1.0, 0.0, 1.0, 0.4062, 1.0, 0.4375, 1.0, 0.4375, 1.0, 0.4062, 1.0, 0.8125, 1.0, 0.8438, 1.0, 0.8438, 1.0, 0.8125, 1.0, 0.375, 1.0, 0.4062, 1.0, 0.4062, 1.0, 0.375, 1.0, 0.7812, 1.0, 0.8125, 1.0, 0.8125, 1.0, 0.7812, 1.0, 0.3438, 1.0, 0.375, 1.0, 0.375, 1.0, 0.3438, 1.0, 0.75, 1.0, 0.7812, 1.0, 0.7812, 1.0, 0.75, 1.0, 0.3125, 1.0, 0.3438, 1.0, 0.3438, 1.0, 0.3125, 1.0, 0.7188, 1.0, 0.75, 1.0, 0.75, 1.0, 0.7188, 1.0, 0.2812, 1.0, 0.3125, 1.0, 0.3125, 1.0, 0.2812, 1.0, 0.5, 1.0, 0.5312, 1.0, 0.5312, 1.0, 0.5, 1.0, 0.1562, 1.0, 0.1875, 1.0, 0.1875, 1.0, 0.1562, 1.0, 0.5625, 1.0, 0.5938, 1.0, 0.5938, 1.0, 0.5625, 1.0, 0.9688, 1.0, 1.0, 1.0, 1.0, 1.0, 0.9688, 1.0, 0.125, 1.0, 0.1562, 1.0, 0.1562, 1.0, 0.125, 1.0, 0.5312, 1.0, 0.5625, 1.0, 0.5625, 1.0, 0.5312, 1.0, 0.9375, 1.0, 0.9688, 1.0, 0.9688, 1.0, 0.9375, 1.0, 0.09375, 1.0, 0.125, 1.0, 0.125, 1.0, 0.09375, 1.0, 0.5, 1.0, 0.5312, 1.0, 0.5312, 1.0, 0.5, 1.0, 0.9062, 1.0, 0.9375, 1.0, 0.9375, 1.0, 0.9062, 1.0, 0.0625, 1.0, 0.09375, 1.0, 0.09375, 1.0, 0.0625, 1.0, 0.4688, 1.0, 0.5, 1.0, 0.5, 1.0, 0.4688, 1.0, 0.875, 1.0, 0.9062, 1.0, 0.9062, 1.0, 0.875, 1.0, 0.03125, 1.0, 0.0625, 1.0, 0.0625, 1.0, 0.03125, 1.0, 0.4375, 1.0, 0.4688, 1.0, 0.4688, 1.0, 0.4375, 1.0, 0.8438, 1.0, 0.875, 1.0, 0.875, 1.0, 0.8438, 1.0, 0.0, 1.0, 0.03125, 1.0, 0.03125, 1.0, 0.0, 1.0, 0.4062, 1.0, 0.4375, 1.0, 0.4375, 1.0, 0.4062, 1.0, 0.8125, 1.0, 0.8438, 1.0, 0.8438, 1.0, 0.8125, 1.0, 0.375, 1.0, 0.4062, 1.0, 0.4062, 1.0, 0.375, 1.0, 0.7812, 1.0, 0.8125, 1.0, 0.8125, 1.0, 0.7812, 1.0, 0.3438, 1.0, 0.375, 1.0, 0.375, 1.0, 0.3438, 1.0, 0.75, 1.0, 0.7812, 1.0, 0.7812, 1.0, 0.75, 1.0, 0.3125, 1.0, 0.3438, 1.0, 0.3438, 1.0, 0.3125, 1.0, 0.7188, 1.0, 0.75, 1.0, 0.75, 1.0, 0.7188, 1.0, 0.2812, 1.0, 0.3125, 1.0, 0.3125, 1.0, 0.2812, 1.0, 0.6875, 1.0, 0.7188, 1.0, 0.7188, 1.0, 0.6875, 1.0, 0.25, 1.0, 0.2812, 1.0, 0.2812, 1.0, 0.25, 1.0, 0.6562, 1.0, 0.6875, 1.0, 0.6875, 1.0, 0.6562, 1.0, 0.2188, 1.0, 0.25, 1.0, 0.25, 1.0, 0.2188, 1.0, 0.625, 1.0, 0.6562, 1.0, 0.6562, 1.0, 0.625, 1.0, 0.1875, 1.0, 0.2188, 1.0, 0.2188, 1.0, 0.1875, 1.0, 0.4062, 1.0, 0.4375, 1.0, 0.4375, 1.0, 0.4062, 1.0, 0.9062, 1.0, 0.9375, 1.0, 0.9375, 1.0, 0.9062, 1.0, 0.0625, 1.0, 0.09375, 1.0, 0.09375, 1.0, 0.0625, 1.0, 0.4688, 1.0, 0.5, 1.0, 0.5, 1.0, 0.4688, 1.0, 0.875, 1.0, 0.9062, 1.0, 0.9062, 1.0, 0.875, 1.0, 0.03125, 1.0, 0.0625, 1.0, 0.0625, 1.0, 0.03125, 1.0, 0.4375, 1.0, 0.4688, 1.0, 0.4688, 1.0, 0.4375, 1.0, 0.8438, 1.0, 0.875, 1.0, 0.875, 1.0, 0.8438, 1.0, 0.0, 1.0, 0.03125, 1.0, 0.03125, 1.0, 0.0, 1.0, 0.4062, 1.0, 0.4375, 1.0, 0.4375, 1.0, 0.4062, 1.0, 0.8125, 1.0, 0.8438, 1.0, 0.8438, 1.0, 0.8125, 1.0, 0.375, 1.0, 0.4062, 1.0, 0.4062, 1.0, 0.375, 1.0, 0.7812, 1.0, 0.8125, 1.0, 0.8125, 1.0, 0.7812, 1.0, 0.3438, 1.0, 0.375, 1.0, 0.375, 1.0, 0.3438, 1.0, 0.75, 1.0, 0.7812, 1.0, 0.7812, 1.0, 0.75, 1.0, 0.3125, 1.0, 0.3438, 1.0, 0.3438, 1.0, 0.3125, 1.0, 0.7188, 1.0, 0.75, 1.0, 0.75, 1.0, 0.7188, 1.0, 0.2812, 1.0, 0.3125, 1.0, 0.3125, 1.0, 0.2812, 1.0, 0.6875, 1.0, 0.7188, 1.0, 0.7188, 1.0, 0.6875, 1.0, 0.25, 1.0, 0.2812, 1.0, 0.2812, 1.0, 0.25, 1.0, 0.6562, 1.0, 0.6875, 1.0, 0.6875, 1.0, 0.6562, 1.0, 0.2188, 1.0, 0.25, 1.0, 0.25, 1.0, 0.2188, 1.0, 0.625, 1.0, 0.6562, 1.0, 0.6562, 1.0, 0.625, 1.0, 0.1875, 1.0, 0.2188, 1.0, 0.2188, 1.0, 0.1875, 1.0, 0.5938, 1.0, 0.625, 1.0, 0.625, 1.0, 0.5938, 1.0, 0.1562, 1.0, 0.1875, 1.0, 0.1875, 1.0, 0.1562, 1.0, 0.5625, 1.0, 0.5938, 1.0, 0.5938, 1.0, 0.5625, 1.0, 0.9688, 1.0, 1.0, 1.0, 1.0, 1.0, 0.9688, 1.0, 0.125, 1.0, 0.1562, 1.0, 0.1562, 1.0, 0.125, 1.0, 0.5312, 1.0, 0.5625, 1.0, 0.5625, 1.0, 0.5312, 1.0, 0.9375, 1.0, 0.9688, 1.0, 0.9688, 1.0, 0.9375, 1.0, 0.09375, 1.0, 0.125, 1.0, 0.125, 1.0, 0.09375, 1.0, 0.2968, 0.4854, 0.25, 0.49, 0.2032, 0.4854, 0.1582, 0.4717, 0.1167, 0.4496, 0.08029, 0.4197, 0.05045, 0.3833, 0.02827, 0.3418, 0.01461, 0.2968, 0.01, 0.25, 0.01461, 0.2032, 0.02827, 0.1582, 0.05045, 0.1167, 0.08029, 0.08029, 0.1167, 0.05045, 0.1582, 0.02827, 0.2032, 0.01461, 0.25, 0.01, 0.2968, 0.01461, 0.3418, 0.02827, 0.3833, 0.05045, 0.4197, 0.08029, 0.4496, 0.1167, 0.4717, 0.1582, 0.4854, 0.2032, 0.49, 0.25, 0.4854, 0.2968, 0.4717, 0.3418, 0.4496, 0.3833, 0.4197, 0.4197, 0.3833, 0.4496, 0.3418, 0.4717, 0.8125, 1.0, 0.8438, 1.0, 0.8438, 1.0, 0.8125, 1.0, 0.375, 1.0, 0.4062, 1.0, 0.4062, 1.0, 0.375, 1.0, 0.7812, 1.0, 0.8125, 1.0, 0.8125, 1.0, 0.7812, 1.0, 0.3438, 1.0, 0.375, 1.0, 0.375, 1.0, 0.3438, 1.0, 0.49, 0.25, 0.4854, 0.2032, 0.4854, 0.2032, 0.49, 0.25, 0.3125, 1.0, 0.3438, 1.0, 0.3438, 1.0, 0.3125, 1.0, 0.2812, 1.0, 0.2812, 1.0, 0.2812, 1.0, 0.2812, 1.0, 0.2812, 1.0, 0.3125, 1.0, 0.3125, 1.0, 0.2812, 1.0, 0.6875, 1.0, 0.7188, 1.0, 0.7188, 1.0, 0.6875, 1.0, 0.75, 1.0, 0.7812, 1.0, 0.7812, 1.0, 0.75, 1.0, 0.6562, 1.0, 0.6875, 1.0, 0.6875, 1.0, 0.6562, 1.0, 0.2188, 1.0, 0.25, 1.0, 0.25, 1.0, 0.2188, 1.0, 0.625, 1.0, 0.6562, 1.0, 0.6562, 1.0, 0.625, 1.0, 0.1875, 1.0, 0.2188, 1.0, 0.2188, 1.0, 0.1875, 1.0, 0.5938, 1.0, 0.625, 1.0, 0.625, 1.0, 0.5938, 1.0, 0.1562, 1.0, 0.1875, 1.0, 0.1875, 1.0, 0.1562, 1.0, 0.5625, 1.0, 0.5938, 1.0, 0.5938, 1.0, 0.5625, 1.0, 0.9688, 1.0, 1.0, 1.0, 1.0, 1.0, 0.9688, 1.0, 0.125, 1.0, 0.1562, 1.0, 0.1562, 1.0, 0.125, 1.0, 0.5312, 1.0, 0.5625, 1.0, 0.5625, 1.0, 0.5312, 1.0, 0.9375, 1.0, 0.9688, 1.0, 0.9688, 1.0, 0.9375, 1.0, 0.09375, 1.0, 0.125, 1.0, 0.125, 1.0, 0.09375, 1.0, 0.5, 1.0, 0.5312, 1.0, 0.5312, 1.0, 0.5, 1.0, 0.9062, 1.0, 0.9375, 1.0, 0.9375, 1.0, 0.9062, 1.0, 0.0625, 1.0, 0.09375, 1.0, 0.09375, 1.0, 0.0625, 1.0, 0.4688, 1.0, 0.5, 1.0, 0.5, 1.0, 0.4688, 1.0, 0.875, 1.0, 0.9062, 1.0, 0.9062, 1.0, 0.875, 1.0, 0.03125, 1.0, 0.0625, 1.0, 0.0625, 1.0, 0.03125, 1.0, 0.4375, 1.0, 0.4688, 1.0, 0.4688, 1.0, 0.4375, 1.0, 0.8438, 1.0, 0.875, 1.0, 0.875, 1.0, 0.8438, 1.0, 0.0, 1.0, 0.03125, 1.0, 0.03125, 1.0, 0.0, 1.0, 0.01461, 0.2032, 0.01, 0.25, 0.01, 0.25, 0.01461, 0.2032, 0.25, 1.0, 0.2812, 1.0, 0.2812, 1.0, 0.25, 1.0, 0.49, 0.25, 0.4854, 0.2032, 0.4854, 0.2032, 0.49, 0.25, 0.7812, 1.0, 0.7812, 1.0, 0.7812, 1.0, 0.7812, 1.0, 0.2188, 1.0, 0.2188, 1.0, 0.2188, 1.0, 0.2188, 1.0, 0.7188, 1.0, 0.75, 1.0, 0.75, 1.0, 0.7188, 1.0, 0.01461, 0.2032, 0.01, 0.25, 0.01, 0.25, 0.01461, 0.2032, 0.7812, 1.0, 0.7812, 1.0, 0.7812, 1.0, 0.7812, 1.0, 0.25, 1.0, 0.2812, 1.0, 0.2812, 1.0, 0.25, 1.0, 0.7188, 1.0, 0.7188, 1.0, 0.7188, 1.0, 0.7188, 1.0, 0.01, 0.25, 0.01461, 0.2968, 0.01461, 0.2968, 0.01, 0.25, 0.4854, 0.2968, 0.49, 0.25, 0.49, 0.25, 0.4854, 0.2968, 0.75, 1.0, 0.7812, 1.0, 0.7812, 1.0, 0.75, 1.0, 0.2188, 1.0, 0.2188, 1.0, 0.2188, 1.0, 0.2188, 1.0, 0.2188, 1.0, 0.25, 1.0, 0.25, 1.0, 0.2188, 1.0, 0.7188, 1.0, 0.7188, 1.0, 0.7188, 1.0, 0.7188, 1.0, 0.75, 1.0, 0.7812, 1.0, 0.7812, 1.0, 0.75, 1.0, 0.01, 0.25, 0.01461, 0.2968, 0.01461, 0.2968, 0.01, 0.25, 0.4854, 0.2968, 0.49, 0.25, 0.49, 0.25, 0.4854, 0.2968, 0.2812, 1.0, 0.2812, 1.0, 0.2812, 1.0, 0.2812, 1.0, 0.7188, 1.0, 0.75, 1.0, 0.75, 1.0, 0.7188, 1.0, 0.7812, 1.0, 0.2188, 1.0, 0.25, 1.0, 0.75, 1.0, 0.2812, 1.0, 0.7188, 1.0, 0.75, 1.0, 0.25, 1.0, 0.7188, 1.0, 0.2812, 1.0, 0.2812, 1.0, 0.7188, 1.0, 0.2812, 1.0, 0.7188, 1.0, 0.7188, 1.0, 0.75, 1.0, 0.25, 1.0, 0.2812, 1.0, 0.2188, 1.0, 0.7812, 1.0, 0.75, 1.0, 0.25, 1.0, 0.2188, 1.0, 0.7812, 1.0, 0.7812, 1.0, 0.2188, 1.0])
me_cylinder_001.materials.append(mat_material_001)
me_cylinder_001.use_remesh_fix_poles = True
me_cylinder_001.use_remesh_preserve_attributes = False
me_cylinder_001.update()

# ---- objects
ob_cylinder = bpy.data.objects.new('Cylinder', me_cylinder)
ob_cylinder_001 = bpy.data.objects.new('Cylinder.001', me_cylinder_001)

# ---- transforms, parenting, visibility, modifiers, constraints
ob_cylinder.location = (0.0, 0.0, 0.3248)
ob_cylinder.scale = (0.291, 0.291, 0.3055)
ob_cylinder_001.location = (0.0, 0.0, 0.3248)
ob_cylinder_001.scale = (0.3055, 0.3055, 0.3055)

# ---- collection membership
col_collection.objects.link(ob_cylinder)
col_collection.objects.link(ob_cylinder_001)

# ---- scene / render settings (as saved in the file)
scene.frame_start = 1; scene.frame_end = 250; scene.frame_set(1)
scene.render.engine = 'BLENDER_EEVEE_NEXT'
scene.cycles.sampling_pattern = 'TABULATED_SOBOL'
scene.cycles.use_light_tree = False
scene.view_settings.view_transform = 'Filmic'
bpy.context.view_layer.update()

# ---- added for rendering (the .blend has no active camera and no usable light): camera, sun
cam_auto = bpy.data.cameras.new('AutoCamera')
cam_auto.lens = 50.0
cam_auto.sensor_width = 36.0
cam_auto.clip_end = 1000.0
ob_auto_camera = bpy.data.objects.new('AutoCamera', cam_auto)
scene.collection.objects.link(ob_auto_camera)
ob_auto_camera.location = (1.0473, -1.25676, 1.20429)
ob_auto_camera.rotation_euler = (1.09748, -7.21219e-08, 0.694738)
scene.camera = ob_auto_camera
light_auto_sun = bpy.data.lights.new('AutoSun', 'SUN')
light_auto_sun.energy = 3.0
light_auto_sun.angle = 0.0523599
ob_auto_sun = bpy.data.objects.new('AutoSun', light_auto_sun)
scene.collection.objects.link(ob_auto_sun)
ob_auto_sun.rotation_euler = (0.872665, 0.174533, 0.523599)
bpy.context.view_layer.update()

